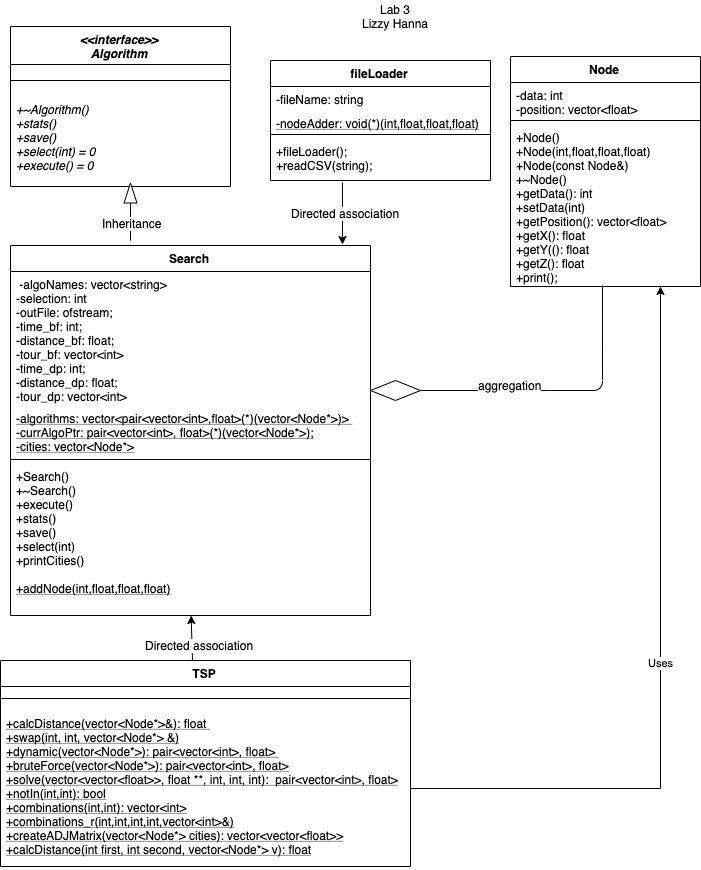

The diagram above was exported from draw.io. Its source (the exported page's mxGraphModel, read from the mxfile embedded in the PNG):
<mxGraphModel dx="1956" dy="1934" grid="1" gridSize="10" guides="1" tooltips="1" connect="1" arrows="1" fold="1" page="1" pageScale="1" pageWidth="1100" pageHeight="850" math="0" shadow="0">
  <root>
    <mxCell id="0" />
    <mxCell id="1" parent="0" />
    <mxCell id="J1kOa1Hx8WIzh_dnS9ka-5" value="Search" style="swimlane;fontStyle=1;align=center;verticalAlign=top;childLayout=stackLayout;horizontal=1;startSize=26;horizontalStack=0;resizeParent=1;resizeParentMax=0;resizeLast=0;collapsible=1;marginBottom=0;" vertex="1" parent="1">
      <mxGeometry x="190" y="229" width="360" height="370" as="geometry" />
    </mxCell>
    <mxCell id="J1kOa1Hx8WIzh_dnS9ka-6" value=" -algoNames: vector&lt;string&gt;&#10;-selection: int&#10;-outFile: ofstream;&#10;-time_bf: int;&#10;-distance_bf: float;&#10;-tour_bf: vector&lt;int&gt;&#10;-time_dp: int;&#10;-distance_dp: float;&#10;-tour_dp: vector&lt;int&gt;&#10;" style="text;strokeColor=none;fillColor=none;align=left;verticalAlign=top;spacingLeft=4;spacingRight=4;overflow=hidden;rotatable=0;points=[[0,0.5],[1,0.5]];portConstraint=eastwest;fontStyle=0" vertex="1" parent="J1kOa1Hx8WIzh_dnS9ka-5">
      <mxGeometry y="26" width="360" height="134" as="geometry" />
    </mxCell>
    <mxCell id="J1kOa1Hx8WIzh_dnS9ka-11" value="-algorithms: vector&lt;pair&lt;vector&lt;int&gt;,float&gt;(*)(vector&lt;Node*&gt;)&gt; &#10;-currAlgoPtr: pair&lt;vector&lt;int&gt;, float&gt;(*)(vector&lt;Node*&gt;);&#10;-cities: vector&lt;Node*&gt;" style="text;strokeColor=none;fillColor=none;align=left;verticalAlign=top;spacingLeft=4;spacingRight=4;overflow=hidden;rotatable=0;points=[[0,0.5],[1,0.5]];portConstraint=eastwest;fontStyle=4" vertex="1" parent="J1kOa1Hx8WIzh_dnS9ka-5">
      <mxGeometry y="160" width="360" height="50" as="geometry" />
    </mxCell>
    <mxCell id="J1kOa1Hx8WIzh_dnS9ka-7" value="" style="line;strokeWidth=1;fillColor=none;align=left;verticalAlign=middle;spacingTop=-1;spacingLeft=3;spacingRight=3;rotatable=0;labelPosition=right;points=[];portConstraint=eastwest;" vertex="1" parent="J1kOa1Hx8WIzh_dnS9ka-5">
      <mxGeometry y="210" width="360" height="8" as="geometry" />
    </mxCell>
    <mxCell id="J1kOa1Hx8WIzh_dnS9ka-8" value="+Search()&#10;+~Search()&#10;+execute()&#10;+stats()&#10;+save()&#10;+select(int)&#10;+printCities()" style="text;strokeColor=none;fillColor=none;align=left;verticalAlign=top;spacingLeft=4;spacingRight=4;overflow=hidden;rotatable=0;points=[[0,0.5],[1,0.5]];portConstraint=eastwest;fontStyle=0" vertex="1" parent="J1kOa1Hx8WIzh_dnS9ka-5">
      <mxGeometry y="218" width="360" height="112" as="geometry" />
    </mxCell>
    <mxCell id="J1kOa1Hx8WIzh_dnS9ka-10" value="+addNode(int,float,float,float)" style="text;strokeColor=none;fillColor=none;align=left;verticalAlign=top;spacingLeft=4;spacingRight=4;overflow=hidden;rotatable=0;points=[[0,0.5],[1,0.5]];portConstraint=eastwest;fontStyle=4" vertex="1" parent="J1kOa1Hx8WIzh_dnS9ka-5">
      <mxGeometry y="330" width="360" height="40" as="geometry" />
    </mxCell>
    <mxCell id="J1kOa1Hx8WIzh_dnS9ka-18" value="TSP" style="swimlane;fontStyle=1;align=center;verticalAlign=top;childLayout=stackLayout;horizontal=1;startSize=26;horizontalStack=0;resizeParent=1;resizeParentMax=0;resizeLast=0;collapsible=1;marginBottom=0;" vertex="1" parent="1">
      <mxGeometry x="180" y="644" width="410" height="206" as="geometry" />
    </mxCell>
    <mxCell id="J1kOa1Hx8WIzh_dnS9ka-21" value="" style="line;strokeWidth=1;fillColor=none;align=left;verticalAlign=middle;spacingTop=-1;spacingLeft=3;spacingRight=3;rotatable=0;labelPosition=right;points=[];portConstraint=eastwest;" vertex="1" parent="J1kOa1Hx8WIzh_dnS9ka-18">
      <mxGeometry y="26" width="410" height="24" as="geometry" />
    </mxCell>
    <mxCell id="J1kOa1Hx8WIzh_dnS9ka-23" value="+calcDistance(vector&lt;Node*&gt;&amp;): float &#10;+swap(int, int, vector&lt;Node*&gt; &amp;)&#10;+dynamic(vector&lt;Node*&gt;): pair&lt;vector&lt;int&gt;, float&gt; &#10;+bruteForce(vector&lt;Node*&gt;): pair&lt;vector&lt;int&gt;, float&gt;&#10;+solve(vector&lt;vector&lt;float&gt;&gt;, float **, int, int, int):  pair&lt;vector&lt;int&gt;, float&gt;&#10;+notIn(int,int): bool&#10;+combinations(int,int): vector&lt;int&gt;&#10;+combinations_r(int,int,int,int,vector&lt;int&gt;&amp;) &#10;+createADJMatrix(vector&lt;Node*&gt; cities): vector&lt;vector&lt;float&gt;&gt;&#10;+calcDistance(int first, int second, vector&lt;Node*&gt; v): float" style="text;strokeColor=none;fillColor=none;align=left;verticalAlign=top;spacingLeft=4;spacingRight=4;overflow=hidden;rotatable=0;points=[[0,0.5],[1,0.5]];portConstraint=eastwest;fontStyle=4" vertex="1" parent="J1kOa1Hx8WIzh_dnS9ka-18">
      <mxGeometry y="50" width="410" height="156" as="geometry" />
    </mxCell>
    <mxCell id="J1kOa1Hx8WIzh_dnS9ka-25" value="Node" style="swimlane;fontStyle=1;align=center;verticalAlign=top;childLayout=stackLayout;horizontal=1;startSize=26;horizontalStack=0;resizeParent=1;resizeParentMax=0;resizeLast=0;collapsible=1;marginBottom=0;" vertex="1" parent="1">
      <mxGeometry x="690" y="40" width="190" height="230" as="geometry" />
    </mxCell>
    <mxCell id="J1kOa1Hx8WIzh_dnS9ka-26" value="-data: int&#10;-position: vector&lt;float&gt;" style="text;strokeColor=none;fillColor=none;align=left;verticalAlign=top;spacingLeft=4;spacingRight=4;overflow=hidden;rotatable=0;points=[[0,0.5],[1,0.5]];portConstraint=eastwest;fontStyle=0" vertex="1" parent="J1kOa1Hx8WIzh_dnS9ka-25">
      <mxGeometry y="26" width="190" height="34" as="geometry" />
    </mxCell>
    <mxCell id="J1kOa1Hx8WIzh_dnS9ka-28" value="" style="line;strokeWidth=1;fillColor=none;align=left;verticalAlign=middle;spacingTop=-1;spacingLeft=3;spacingRight=3;rotatable=0;labelPosition=right;points=[];portConstraint=eastwest;" vertex="1" parent="J1kOa1Hx8WIzh_dnS9ka-25">
      <mxGeometry y="60" width="190" height="8" as="geometry" />
    </mxCell>
    <mxCell id="J1kOa1Hx8WIzh_dnS9ka-29" value="+Node()&#10;+Node(int,float,float,float)&#10;+Node(const Node&amp;)&#10;+~Node()&#10;+getData(): int&#10;+setData(int)&#10;+getPosition(): vector&lt;float&gt;&#10;+getX(): float&#10;+getY((): float&#10;+getZ(): float&#10;+print();" style="text;strokeColor=none;fillColor=none;align=left;verticalAlign=top;spacingLeft=4;spacingRight=4;overflow=hidden;rotatable=0;points=[[0,0.5],[1,0.5]];portConstraint=eastwest;fontStyle=0" vertex="1" parent="J1kOa1Hx8WIzh_dnS9ka-25">
      <mxGeometry y="68" width="190" height="162" as="geometry" />
    </mxCell>
    <mxCell id="J1kOa1Hx8WIzh_dnS9ka-31" value="fileLoader" style="swimlane;fontStyle=1;align=center;verticalAlign=top;childLayout=stackLayout;horizontal=1;startSize=26;horizontalStack=0;resizeParent=1;resizeParentMax=0;resizeLast=0;collapsible=1;marginBottom=0;" vertex="1" parent="1">
      <mxGeometry x="450" y="44" width="220" height="120" as="geometry" />
    </mxCell>
    <mxCell id="J1kOa1Hx8WIzh_dnS9ka-32" value="-fileName: string" style="text;strokeColor=none;fillColor=none;align=left;verticalAlign=top;spacingLeft=4;spacingRight=4;overflow=hidden;rotatable=0;points=[[0,0.5],[1,0.5]];portConstraint=eastwest;fontStyle=0" vertex="1" parent="J1kOa1Hx8WIzh_dnS9ka-31">
      <mxGeometry y="26" width="220" height="24" as="geometry" />
    </mxCell>
    <mxCell id="J1kOa1Hx8WIzh_dnS9ka-35" value="-nodeAdder: void(*)(int,float,float,float)" style="text;strokeColor=none;fillColor=none;align=left;verticalAlign=top;spacingLeft=4;spacingRight=4;overflow=hidden;rotatable=0;points=[[0,0.5],[1,0.5]];portConstraint=eastwest;fontStyle=4" vertex="1" parent="J1kOa1Hx8WIzh_dnS9ka-31">
      <mxGeometry y="50" width="220" height="20" as="geometry" />
    </mxCell>
    <mxCell id="J1kOa1Hx8WIzh_dnS9ka-33" value="" style="line;strokeWidth=1;fillColor=none;align=left;verticalAlign=middle;spacingTop=-1;spacingLeft=3;spacingRight=3;rotatable=0;labelPosition=right;points=[];portConstraint=eastwest;" vertex="1" parent="J1kOa1Hx8WIzh_dnS9ka-31">
      <mxGeometry y="70" width="220" height="8" as="geometry" />
    </mxCell>
    <mxCell id="J1kOa1Hx8WIzh_dnS9ka-34" value="+fileLoader();&#10;+readCSV(string);" style="text;strokeColor=none;fillColor=none;align=left;verticalAlign=top;spacingLeft=4;spacingRight=4;overflow=hidden;rotatable=0;points=[[0,0.5],[1,0.5]];portConstraint=eastwest;fontStyle=0" vertex="1" parent="J1kOa1Hx8WIzh_dnS9ka-31">
      <mxGeometry y="78" width="220" height="42" as="geometry" />
    </mxCell>
    <mxCell id="J1kOa1Hx8WIzh_dnS9ka-36" value="&lt;&lt;interface&gt;&gt;&#10;Algorithm" style="swimlane;fontStyle=3;align=center;verticalAlign=top;childLayout=stackLayout;horizontal=1;startSize=38;horizontalStack=0;resizeParent=1;resizeParentMax=0;resizeLast=0;collapsible=1;marginBottom=0;" vertex="1" parent="1">
      <mxGeometry x="190" y="10" width="220" height="160" as="geometry" />
    </mxCell>
    <mxCell id="J1kOa1Hx8WIzh_dnS9ka-39" value="" style="line;strokeWidth=1;fillColor=none;align=left;verticalAlign=middle;spacingTop=-1;spacingLeft=3;spacingRight=3;rotatable=0;labelPosition=right;points=[];portConstraint=eastwest;" vertex="1" parent="J1kOa1Hx8WIzh_dnS9ka-36">
      <mxGeometry y="38" width="220" height="32" as="geometry" />
    </mxCell>
    <mxCell id="J1kOa1Hx8WIzh_dnS9ka-40" value="+~Algorithm()&#10;+stats()&#10;+save()&#10;+select(int) = 0&#10;+execute() = 0" style="text;strokeColor=none;fillColor=none;align=left;verticalAlign=top;spacingLeft=4;spacingRight=4;overflow=hidden;rotatable=0;points=[[0,0.5],[1,0.5]];portConstraint=eastwest;fontStyle=2" vertex="1" parent="J1kOa1Hx8WIzh_dnS9ka-36">
      <mxGeometry y="70" width="220" height="90" as="geometry" />
    </mxCell>
    <mxCell id="J1kOa1Hx8WIzh_dnS9ka-47" value="" style="endArrow=classic;html=1;exitX=0.327;exitY=1.048;exitDx=0;exitDy=0;exitPerimeter=0;" edge="1" parent="1" source="J1kOa1Hx8WIzh_dnS9ka-34">
      <mxGeometry width="50" height="50" relative="1" as="geometry">
        <mxPoint x="590" y="284" as="sourcePoint" />
        <mxPoint x="522" y="228" as="targetPoint" />
      </mxGeometry>
    </mxCell>
    <mxCell id="J1kOa1Hx8WIzh_dnS9ka-74" value="Directed association" style="text;html=1;resizable=0;points=[];align=center;verticalAlign=middle;labelBackgroundColor=#ffffff;" vertex="1" connectable="0" parent="J1kOa1Hx8WIzh_dnS9ka-47">
      <mxGeometry x="-0.0325" y="2" relative="1" as="geometry">
        <mxPoint as="offset" />
      </mxGeometry>
    </mxCell>
    <mxCell id="J1kOa1Hx8WIzh_dnS9ka-49" value="" style="endArrow=none;html=1;entryX=0.484;entryY=0.994;entryDx=0;entryDy=0;exitX=1;exitY=0.888;exitDx=0;exitDy=0;exitPerimeter=0;entryPerimeter=0;" edge="1" parent="1" source="J1kOa1Hx8WIzh_dnS9ka-6" target="J1kOa1Hx8WIzh_dnS9ka-29">
      <mxGeometry width="50" height="50" relative="1" as="geometry">
        <mxPoint x="552" y="524" as="sourcePoint" />
        <mxPoint x="600" y="534" as="targetPoint" />
        <Array as="points">
          <mxPoint x="720" y="374" />
          <mxPoint x="782" y="374" />
        </Array>
      </mxGeometry>
    </mxCell>
    <mxCell id="J1kOa1Hx8WIzh_dnS9ka-68" value="aggregation" style="text;html=1;resizable=0;points=[];align=center;verticalAlign=middle;labelBackgroundColor=#ffffff;" vertex="1" connectable="0" parent="J1kOa1Hx8WIzh_dnS9ka-49">
      <mxGeometry x="-0.0229" y="27" relative="1" as="geometry">
        <mxPoint x="-26" y="21" as="offset" />
      </mxGeometry>
    </mxCell>
    <mxCell id="J1kOa1Hx8WIzh_dnS9ka-55" value="" style="rhombus;whiteSpace=wrap;html=1;fillColor=#FFFFFF;" vertex="1" parent="1">
      <mxGeometry x="550" y="364" width="50" height="20" as="geometry" />
    </mxCell>
    <mxCell id="J1kOa1Hx8WIzh_dnS9ka-59" value="" style="endArrow=classic;html=1;fontFamily=Helvetica;fontSize=11;fontColor=#000000;align=center;strokeColor=#000000;" edge="1" parent="1" target="J1kOa1Hx8WIzh_dnS9ka-10">
      <mxGeometry width="50" height="50" relative="1" as="geometry">
        <mxPoint x="372" y="644" as="sourcePoint" />
        <mxPoint x="650" y="584" as="targetPoint" />
      </mxGeometry>
    </mxCell>
    <mxCell id="J1kOa1Hx8WIzh_dnS9ka-75" value="Directed association" style="text;html=1;resizable=0;points=[];align=center;verticalAlign=middle;labelBackgroundColor=#ffffff;" vertex="1" connectable="0" parent="J1kOa1Hx8WIzh_dnS9ka-59">
      <mxGeometry x="-0.2978" y="-6" relative="1" as="geometry">
        <mxPoint as="offset" />
      </mxGeometry>
    </mxCell>
    <mxCell id="J1kOa1Hx8WIzh_dnS9ka-67" value="Uses" style="edgeStyle=orthogonalEdgeStyle;rounded=0;orthogonalLoop=1;jettySize=auto;html=1;" edge="1" parent="1" source="J1kOa1Hx8WIzh_dnS9ka-23">
      <mxGeometry relative="1" as="geometry">
        <mxPoint x="840" y="270" as="targetPoint" />
        <Array as="points">
          <mxPoint x="840" y="772" />
          <mxPoint x="840" y="270" />
        </Array>
      </mxGeometry>
    </mxCell>
    <mxCell id="J1kOa1Hx8WIzh_dnS9ka-44" value="" style="triangle;whiteSpace=wrap;html=1;rotation=-90;" vertex="1" parent="1">
      <mxGeometry x="300" y="170" width="20" height="13" as="geometry" />
    </mxCell>
    <mxCell id="J1kOa1Hx8WIzh_dnS9ka-71" value="" style="endArrow=none;html=1;entryX=0;entryY=0.5;entryDx=0;entryDy=0;" edge="1" parent="1" target="J1kOa1Hx8WIzh_dnS9ka-44">
      <mxGeometry width="50" height="50" relative="1" as="geometry">
        <mxPoint x="310" y="224" as="sourcePoint" />
        <mxPoint x="350" y="164" as="targetPoint" />
      </mxGeometry>
    </mxCell>
    <mxCell id="J1kOa1Hx8WIzh_dnS9ka-72" value="Inheritance" style="text;html=1;resizable=0;points=[];align=center;verticalAlign=middle;labelBackgroundColor=#ffffff;" vertex="1" connectable="0" parent="J1kOa1Hx8WIzh_dnS9ka-71">
      <mxGeometry x="0.006" relative="1" as="geometry">
        <mxPoint as="offset" />
      </mxGeometry>
    </mxCell>
    <mxCell id="J1kOa1Hx8WIzh_dnS9ka-73" value="Lab 3&lt;br&gt;Lizzy Hanna" style="text;html=1;resizable=0;points=[];autosize=1;align=center;verticalAlign=top;spacingTop=-4;" vertex="1" parent="1">
      <mxGeometry x="535" y="-16" width="80" height="30" as="geometry" />
    </mxCell>
  </root>
</mxGraphModel>